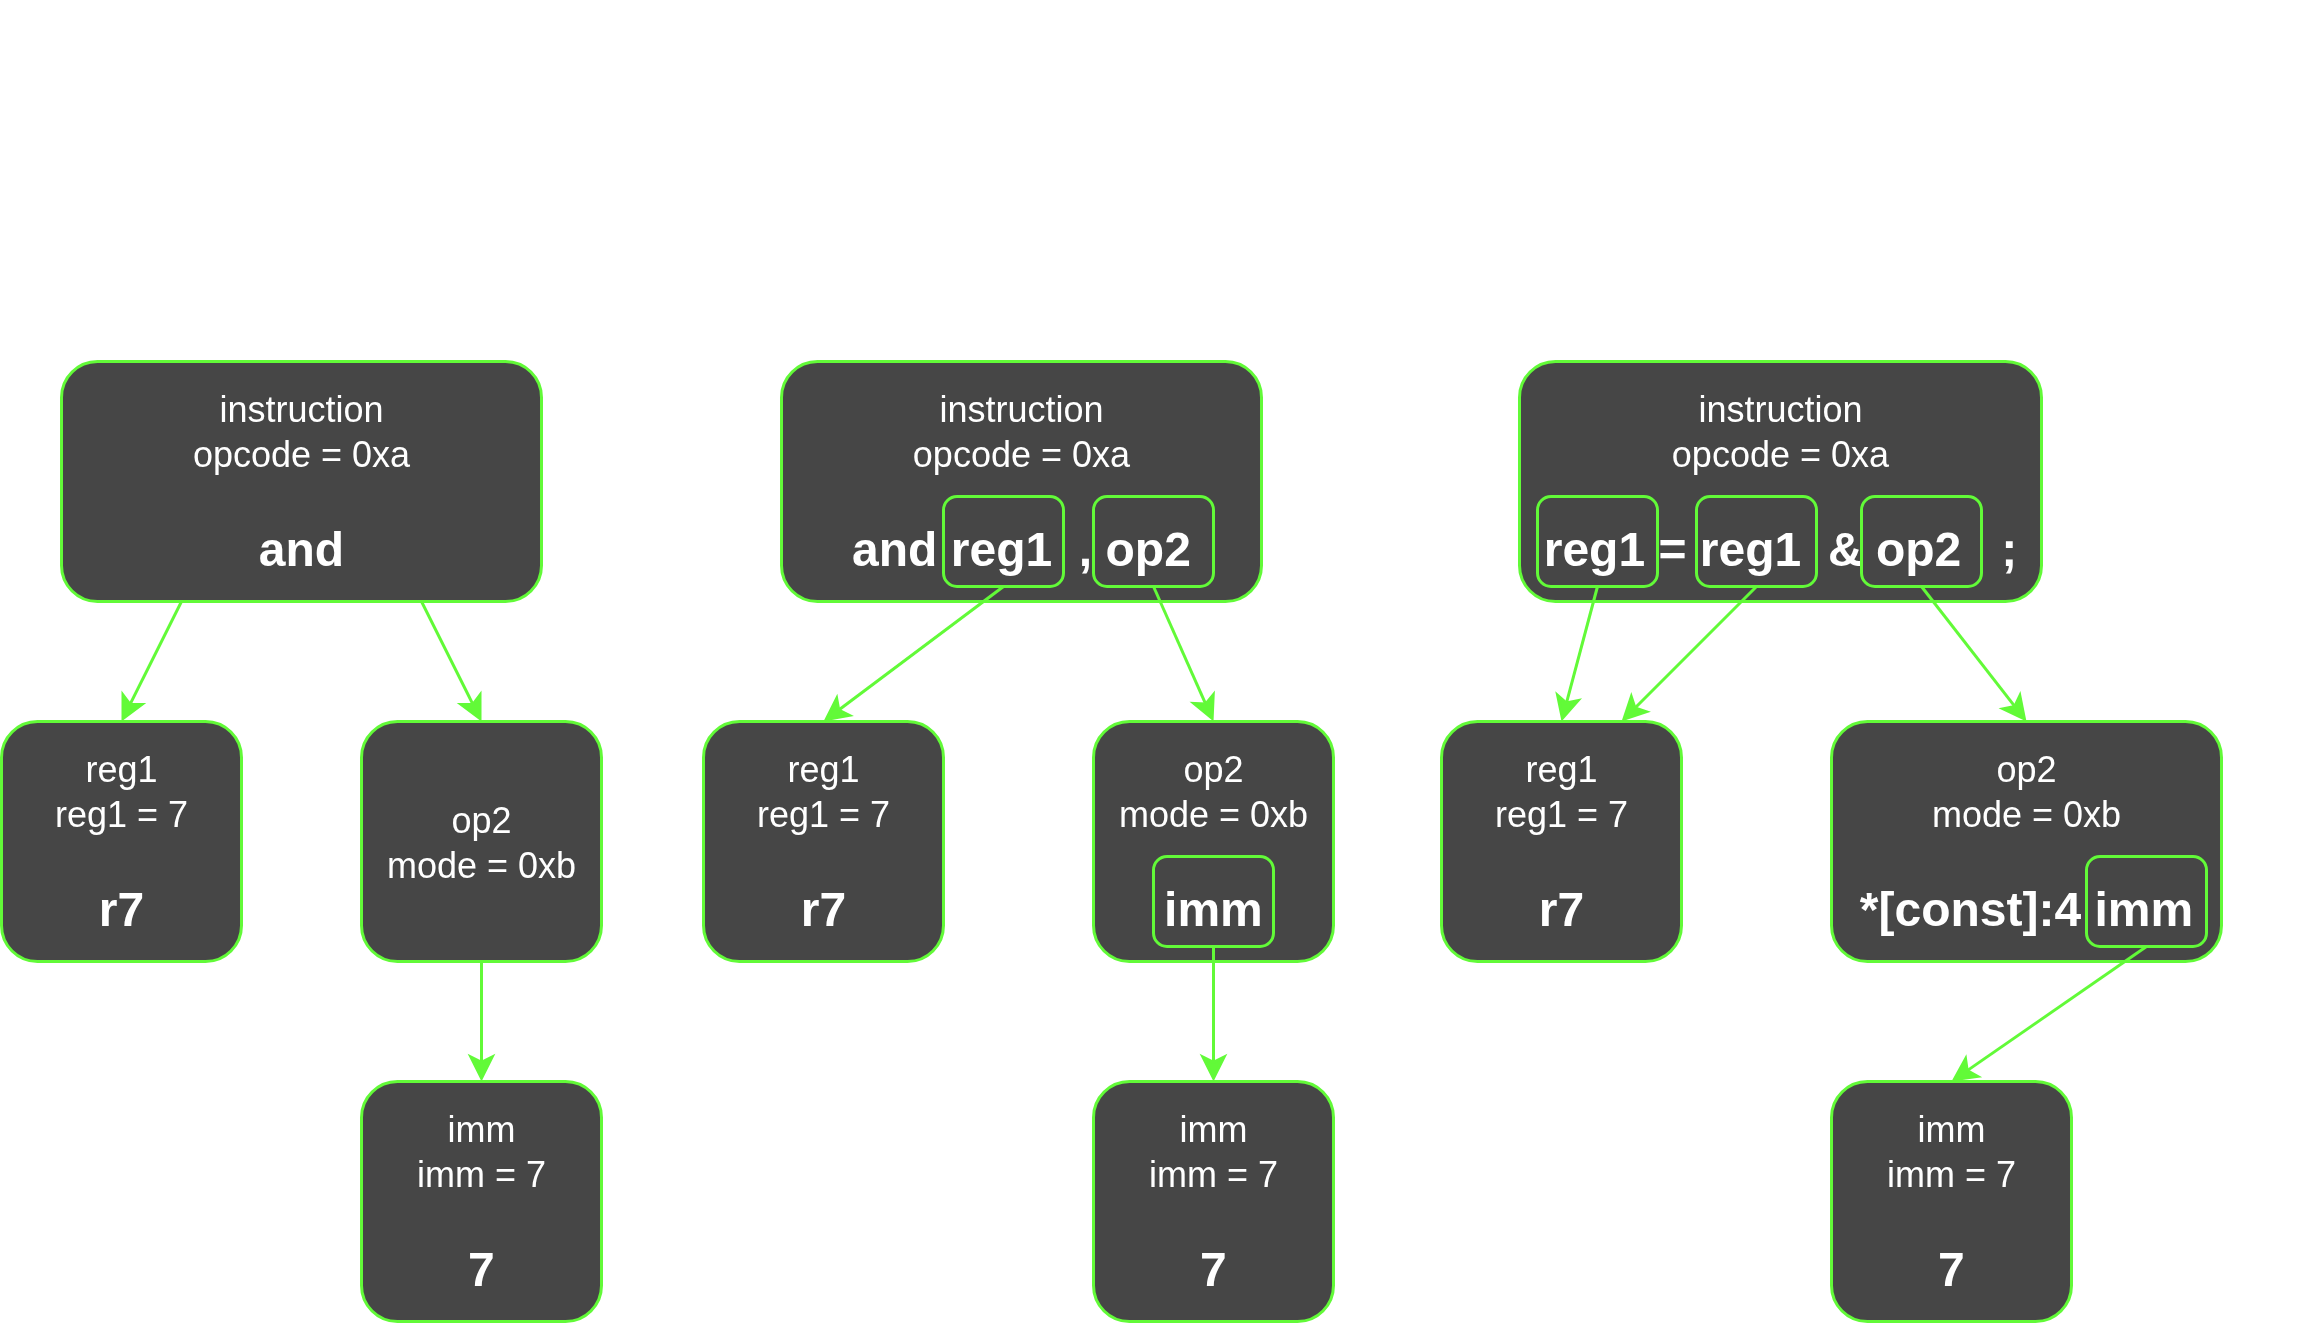

The diagram above was exported from draw.io. Its source (the exported page's mxGraphModel, read from the mxfile embedded in the PNG):
<mxGraphModel dx="1426" dy="2104" grid="1" gridSize="10" guides="1" tooltips="1" connect="1" arrows="1" fold="1" page="1" pageScale="1" pageWidth="850" pageHeight="1100" math="0" shadow="0">
  <root>
    <mxCell id="0" />
    <mxCell id="1" parent="0" />
    <mxCell id="2" value="instruction&lt;br&gt;opcode = 0xa&lt;div&gt;&lt;br&gt;&lt;/div&gt;&lt;div&gt;&lt;b&gt;&lt;font style=&quot;font-size: 16px;&quot;&gt;and&lt;/font&gt;&lt;/b&gt;&lt;/div&gt;" style="rounded=1;whiteSpace=wrap;html=1;fillColor=#464646;strokeColor=#62FA38;fontColor=#FFFFFF;" parent="1" vertex="1">
      <mxGeometry x="120" y="80" width="160" height="80" as="geometry" />
    </mxCell>
    <mxCell id="3" value="reg1&lt;br&gt;reg1 = 7&lt;div&gt;&lt;br&gt;&lt;/div&gt;&lt;div&gt;&lt;b&gt;&lt;font style=&quot;font-size: 16px;&quot;&gt;r7&lt;/font&gt;&lt;/b&gt;&lt;/div&gt;" style="rounded=1;whiteSpace=wrap;html=1;fillColor=#464646;strokeColor=#62FA38;fontColor=#FFFFFF;" parent="1" vertex="1">
      <mxGeometry x="100" y="200" width="80" height="80" as="geometry" />
    </mxCell>
    <mxCell id="4" value="op2&lt;br&gt;mode = 0xb" style="rounded=1;whiteSpace=wrap;html=1;fillColor=#464646;strokeColor=#62FA38;fontColor=#FFFFFF;" parent="1" vertex="1">
      <mxGeometry x="220" y="200" width="80" height="80" as="geometry" />
    </mxCell>
    <mxCell id="5" value="imm&lt;br&gt;imm = 7&lt;div&gt;&lt;br&gt;&lt;/div&gt;&lt;div&gt;&lt;span style=&quot;font-size: 16px;&quot;&gt;&lt;b&gt;7&lt;/b&gt;&lt;/span&gt;&lt;/div&gt;" style="rounded=1;whiteSpace=wrap;html=1;fillColor=#464646;strokeColor=#62FA38;fontColor=#FFFFFF;" parent="1" vertex="1">
      <mxGeometry x="220" y="320" width="80" height="80" as="geometry" />
    </mxCell>
    <mxCell id="6" value="" style="endArrow=classic;html=1;rounded=0;exitX=0.25;exitY=1;exitDx=0;exitDy=0;entryX=0.5;entryY=0;entryDx=0;entryDy=0;strokeColor=#62FA38;" parent="1" source="2" target="3" edge="1">
      <mxGeometry width="50" height="50" relative="1" as="geometry">
        <mxPoint x="340" y="270" as="sourcePoint" />
        <mxPoint x="390" y="220" as="targetPoint" />
      </mxGeometry>
    </mxCell>
    <mxCell id="7" value="" style="endArrow=classic;html=1;rounded=0;exitX=0.75;exitY=1;exitDx=0;exitDy=0;entryX=0.5;entryY=0;entryDx=0;entryDy=0;strokeColor=#62FA38;" parent="1" source="2" target="4" edge="1">
      <mxGeometry width="50" height="50" relative="1" as="geometry">
        <mxPoint x="310" y="190" as="sourcePoint" />
        <mxPoint x="270" y="230" as="targetPoint" />
      </mxGeometry>
    </mxCell>
    <mxCell id="8" value="" style="endArrow=classic;html=1;rounded=0;exitX=0.5;exitY=1;exitDx=0;exitDy=0;entryX=0.5;entryY=0;entryDx=0;entryDy=0;strokeColor=#62FA38;" parent="1" source="4" target="5" edge="1">
      <mxGeometry width="50" height="50" relative="1" as="geometry">
        <mxPoint x="350" y="180" as="sourcePoint" />
        <mxPoint x="390" y="220" as="targetPoint" />
      </mxGeometry>
    </mxCell>
    <mxCell id="9" value="&lt;b&gt;&lt;font style=&quot;font-size: 24px; color: rgb(255, 255, 255);&quot;&gt;0xcafe&lt;/font&gt;&lt;/b&gt;" style="text;html=1;align=center;verticalAlign=middle;whiteSpace=wrap;rounded=0;fontFamily=FiraCode Nerd Font;" parent="1" vertex="1">
      <mxGeometry x="120" y="40" width="160" height="40" as="geometry" />
    </mxCell>
    <mxCell id="10" value="&lt;b&gt;&lt;font style=&quot;font-size: 24px; color: rgb(255, 255, 255);&quot;&gt;and r7, 7&lt;/font&gt;&lt;/b&gt;" style="text;html=1;align=center;verticalAlign=middle;whiteSpace=wrap;rounded=0;fontFamily=FiraCode Nerd Font;" parent="1" vertex="1">
      <mxGeometry x="354" y="40" width="160" height="40" as="geometry" />
    </mxCell>
    <mxCell id="11" value="instruction&lt;br&gt;opcode = 0xa&lt;div&gt;&lt;br&gt;&lt;/div&gt;&lt;div&gt;&lt;b&gt;&lt;font style=&quot;font-size: 16px;&quot;&gt;and reg1&amp;nbsp; , op2&lt;/font&gt;&lt;/b&gt;&lt;/div&gt;" style="rounded=1;whiteSpace=wrap;html=1;fillColor=#464646;strokeColor=#62FA38;fontColor=#FFFFFF;" parent="1" vertex="1">
      <mxGeometry x="360" y="80" width="160" height="80" as="geometry" />
    </mxCell>
    <mxCell id="12" value="reg1&lt;br&gt;reg1 = 7&lt;div&gt;&lt;br&gt;&lt;/div&gt;&lt;div&gt;&lt;b&gt;&lt;font style=&quot;font-size: 16px;&quot;&gt;r7&lt;/font&gt;&lt;/b&gt;&lt;/div&gt;" style="rounded=1;whiteSpace=wrap;html=1;fillColor=#464646;strokeColor=#62FA38;fontColor=#FFFFFF;" parent="1" vertex="1">
      <mxGeometry x="334" y="200" width="80" height="80" as="geometry" />
    </mxCell>
    <mxCell id="13" value="op2&lt;br&gt;mode = 0xb&lt;div&gt;&lt;br&gt;&lt;/div&gt;&lt;div&gt;&lt;b&gt;&lt;font style=&quot;font-size: 16px;&quot;&gt;imm&lt;/font&gt;&lt;/b&gt;&lt;/div&gt;" style="rounded=1;whiteSpace=wrap;html=1;fillColor=#464646;strokeColor=#62FA38;fontColor=#FFFFFF;" parent="1" vertex="1">
      <mxGeometry x="464" y="200" width="80" height="80" as="geometry" />
    </mxCell>
    <mxCell id="14" value="imm&lt;br&gt;imm = 7&lt;div&gt;&lt;br&gt;&lt;/div&gt;&lt;div&gt;&lt;span style=&quot;font-size: 16px;&quot;&gt;&lt;b&gt;7&lt;/b&gt;&lt;/span&gt;&lt;/div&gt;" style="rounded=1;whiteSpace=wrap;html=1;fillColor=#464646;strokeColor=#62FA38;fontColor=#FFFFFF;" parent="1" vertex="1">
      <mxGeometry x="464" y="320" width="80" height="80" as="geometry" />
    </mxCell>
    <mxCell id="15" value="" style="endArrow=classic;html=1;rounded=0;exitX=0.5;exitY=1;exitDx=0;exitDy=0;entryX=0.5;entryY=0;entryDx=0;entryDy=0;strokeColor=#62FA38;" parent="1" source="18" target="12" edge="1">
      <mxGeometry width="50" height="50" relative="1" as="geometry">
        <mxPoint x="580" y="270" as="sourcePoint" />
        <mxPoint x="630" y="220" as="targetPoint" />
      </mxGeometry>
    </mxCell>
    <mxCell id="16" value="" style="endArrow=classic;html=1;rounded=0;exitX=0.5;exitY=1;exitDx=0;exitDy=0;entryX=0.5;entryY=0;entryDx=0;entryDy=0;strokeColor=#62FA38;" parent="1" source="19" target="13" edge="1">
      <mxGeometry width="50" height="50" relative="1" as="geometry">
        <mxPoint x="550" y="190" as="sourcePoint" />
        <mxPoint x="510" y="230" as="targetPoint" />
      </mxGeometry>
    </mxCell>
    <mxCell id="17" value="" style="endArrow=classic;html=1;rounded=0;exitX=0.5;exitY=1;exitDx=0;exitDy=0;entryX=0.5;entryY=0;entryDx=0;entryDy=0;strokeColor=#62FA38;" parent="1" source="20" target="14" edge="1">
      <mxGeometry width="50" height="50" relative="1" as="geometry">
        <mxPoint x="594" y="180" as="sourcePoint" />
        <mxPoint x="634" y="220" as="targetPoint" />
      </mxGeometry>
    </mxCell>
    <mxCell id="18" value="" style="rounded=1;whiteSpace=wrap;html=1;fillColor=none;strokeColor=#62FA38;" parent="1" vertex="1">
      <mxGeometry x="414" y="125" width="40" height="30" as="geometry" />
    </mxCell>
    <mxCell id="19" value="" style="rounded=1;whiteSpace=wrap;html=1;fillColor=none;strokeColor=#62FA38;" parent="1" vertex="1">
      <mxGeometry x="464" y="125" width="40" height="30" as="geometry" />
    </mxCell>
    <mxCell id="20" value="" style="rounded=1;whiteSpace=wrap;html=1;fillColor=none;strokeColor=#62FA38;" parent="1" vertex="1">
      <mxGeometry x="484" y="245" width="40" height="30" as="geometry" />
    </mxCell>
    <mxCell id="21" value="&lt;b&gt;&lt;font style=&quot;font-size: 24px; color: rgb(255, 255, 255);&quot;&gt;r7 = r7 &amp;amp; *[const]:4 7;&lt;/font&gt;&lt;/b&gt;" style="text;html=1;align=center;verticalAlign=middle;whiteSpace=wrap;rounded=0;fontFamily=FiraCode Nerd Font;" parent="1" vertex="1">
      <mxGeometry x="526.5" y="40" width="347" height="40" as="geometry" />
    </mxCell>
    <mxCell id="22" value="instruction&lt;br&gt;opcode = 0xa&lt;div&gt;&lt;br&gt;&lt;/div&gt;&lt;div&gt;&lt;b&gt;&lt;font style=&quot;font-size: 16px;&quot;&gt;reg1 = reg1&amp;nbsp; &amp;amp; op2&amp;nbsp; &amp;nbsp;;&lt;/font&gt;&lt;/b&gt;&lt;/div&gt;" style="rounded=1;whiteSpace=wrap;html=1;fillColor=#464646;strokeColor=#62FA38;fontColor=#FFFFFF;" parent="1" vertex="1">
      <mxGeometry x="606" y="80" width="174" height="80" as="geometry" />
    </mxCell>
    <mxCell id="23" value="reg1&lt;br&gt;reg1 = 7&lt;div&gt;&lt;br&gt;&lt;/div&gt;&lt;div&gt;&lt;b&gt;&lt;font style=&quot;font-size: 16px;&quot;&gt;r7&lt;/font&gt;&lt;/b&gt;&lt;/div&gt;" style="rounded=1;whiteSpace=wrap;html=1;fillColor=#464646;strokeColor=#62FA38;fontColor=#FFFFFF;" parent="1" vertex="1">
      <mxGeometry x="580" y="200" width="80" height="80" as="geometry" />
    </mxCell>
    <mxCell id="24" value="op2&lt;br&gt;mode = 0xb&lt;div&gt;&lt;br&gt;&lt;/div&gt;&lt;div&gt;&lt;span style=&quot;font-size: 16px;&quot;&gt;&lt;b&gt;*[const]:4 imm&lt;/b&gt;&lt;/span&gt;&lt;/div&gt;" style="rounded=1;whiteSpace=wrap;html=1;fillColor=#464646;strokeColor=#62FA38;fontColor=#FFFFFF;" parent="1" vertex="1">
      <mxGeometry x="710" y="200" width="130" height="80" as="geometry" />
    </mxCell>
    <mxCell id="25" value="imm&lt;br&gt;imm = 7&lt;div&gt;&lt;br&gt;&lt;/div&gt;&lt;div&gt;&lt;span style=&quot;font-size: 16px;&quot;&gt;&lt;b&gt;7&lt;/b&gt;&lt;/span&gt;&lt;/div&gt;" style="rounded=1;whiteSpace=wrap;html=1;fillColor=#464646;strokeColor=#62FA38;fontColor=#FFFFFF;" parent="1" vertex="1">
      <mxGeometry x="710" y="320" width="80" height="80" as="geometry" />
    </mxCell>
    <mxCell id="26" value="" style="endArrow=classic;html=1;rounded=0;exitX=0.5;exitY=1;exitDx=0;exitDy=0;entryX=0.75;entryY=0;entryDx=0;entryDy=0;strokeColor=#62FA38;" parent="1" source="29" target="23" edge="1">
      <mxGeometry width="50" height="50" relative="1" as="geometry">
        <mxPoint x="826" y="270" as="sourcePoint" />
        <mxPoint x="876" y="220" as="targetPoint" />
      </mxGeometry>
    </mxCell>
    <mxCell id="27" value="" style="endArrow=classic;html=1;rounded=0;exitX=0.5;exitY=1;exitDx=0;exitDy=0;entryX=0.5;entryY=0;entryDx=0;entryDy=0;strokeColor=#62FA38;" parent="1" source="30" target="24" edge="1">
      <mxGeometry width="50" height="50" relative="1" as="geometry">
        <mxPoint x="796" y="190" as="sourcePoint" />
        <mxPoint x="756" y="230" as="targetPoint" />
      </mxGeometry>
    </mxCell>
    <mxCell id="28" value="" style="endArrow=classic;html=1;rounded=0;exitX=0.5;exitY=1;exitDx=0;exitDy=0;entryX=0.5;entryY=0;entryDx=0;entryDy=0;strokeColor=#62FA38;" parent="1" source="31" target="25" edge="1">
      <mxGeometry width="50" height="50" relative="1" as="geometry">
        <mxPoint x="840" y="180" as="sourcePoint" />
        <mxPoint x="880" y="220" as="targetPoint" />
      </mxGeometry>
    </mxCell>
    <mxCell id="29" value="" style="rounded=1;whiteSpace=wrap;html=1;fillColor=none;strokeColor=#62FA38;" parent="1" vertex="1">
      <mxGeometry x="665" y="125" width="40" height="30" as="geometry" />
    </mxCell>
    <mxCell id="30" value="" style="rounded=1;whiteSpace=wrap;html=1;fillColor=none;strokeColor=#62FA38;" parent="1" vertex="1">
      <mxGeometry x="720" y="125" width="40" height="30" as="geometry" />
    </mxCell>
    <mxCell id="31" value="" style="rounded=1;whiteSpace=wrap;html=1;fillColor=none;strokeColor=#62FA38;" parent="1" vertex="1">
      <mxGeometry x="795" y="245" width="40" height="30" as="geometry" />
    </mxCell>
    <mxCell id="32" value="" style="rounded=1;whiteSpace=wrap;html=1;fillColor=none;strokeColor=#62FA38;" parent="1" vertex="1">
      <mxGeometry x="612" y="125" width="40" height="30" as="geometry" />
    </mxCell>
    <mxCell id="33" value="" style="endArrow=classic;html=1;rounded=0;exitX=0.5;exitY=1;exitDx=0;exitDy=0;entryX=0.5;entryY=0;entryDx=0;entryDy=0;strokeColor=#62FA38;" parent="1" source="32" target="23" edge="1">
      <mxGeometry width="50" height="50" relative="1" as="geometry">
        <mxPoint x="735" y="170" as="sourcePoint" />
        <mxPoint x="690" y="215" as="targetPoint" />
      </mxGeometry>
    </mxCell>
    <mxCell id="34" value="&lt;b&gt;&lt;font style=&quot;font-size: 24px; color: rgb(255, 255, 255);&quot;&gt;Pattern&lt;/font&gt;&lt;/b&gt;" style="text;html=1;align=center;verticalAlign=middle;whiteSpace=wrap;rounded=0;" parent="1" vertex="1">
      <mxGeometry x="120" y="-40" width="160" height="40" as="geometry" />
    </mxCell>
    <mxCell id="35" value="&lt;b&gt;&lt;font style=&quot;font-size: 24px; color: rgb(255, 255, 255);&quot;&gt;Disassembly&lt;/font&gt;&lt;/b&gt;" style="text;html=1;align=center;verticalAlign=middle;whiteSpace=wrap;rounded=0;" parent="1" vertex="1">
      <mxGeometry x="360" y="-40" width="160" height="40" as="geometry" />
    </mxCell>
    <mxCell id="36" value="&lt;b&gt;&lt;font style=&quot;font-size: 24px; color: rgb(255, 255, 255);&quot;&gt;PCode Semantic&lt;/font&gt;&lt;/b&gt;" style="text;html=1;align=center;verticalAlign=middle;whiteSpace=wrap;rounded=0;" parent="1" vertex="1">
      <mxGeometry x="560" y="-40" width="280" height="40" as="geometry" />
    </mxCell>
  </root>
</mxGraphModel>